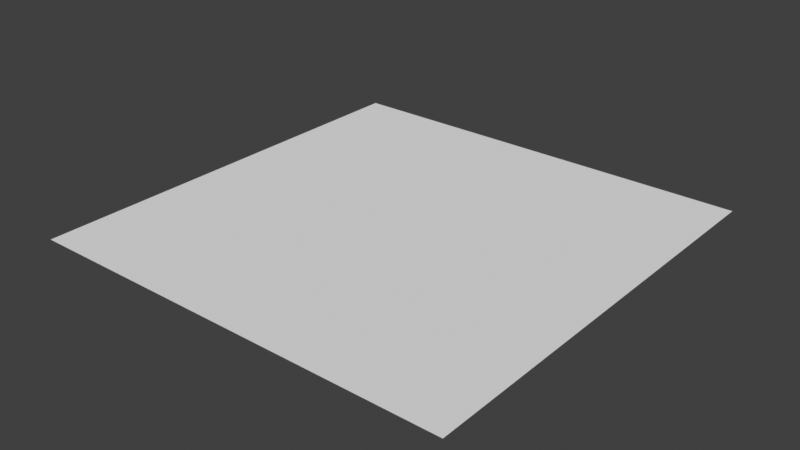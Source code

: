 # Source: floor_large1.blend  (saved by Blender 4.0.36; exported with 4.5.12 LTS)
import bpy
from mathutils import Matrix  # noqa: F401  (used for matrix-valued properties, if any)

bpy.ops.wm.read_factory_settings(use_empty=True)
scene = bpy.context.scene
scene.name = 'Scene'

# ---- collections
col_collection = bpy.data.collections.new('Collection'); scene.collection.children.link(col_collection)

# ---- materials (node trees are filled in below, after node groups)
mat_materials_stone_indoor_floor_large1 = bpy.data.materials.new('materials/stone_indoor/floor_large1')

# ---- material node trees

# ---- world
world_world = bpy.data.worlds.new('World'); scene.world = world_world
world_world.use_nodes = True; world_world.node_tree.nodes.clear()
_N = world_world.node_tree.nodes; _L = world_world.node_tree.links
n0 = _N.new('ShaderNodeOutputWorld'); n0.name = 'World Output'; n0.location = (300, 300)
n1 = _N.new('ShaderNodeBackground'); n1.name = 'Background'; n1.location = (10, 300)
n1.inputs[0].default_value = (0.05088, 0.05088, 0.05088, 1.0)
_L.new(n1.outputs[0], n0.inputs[0])
n0.is_active_output = True
world_world.color = (0.05088, 0.05088, 0.05088)
world_world.use_sun_shadow = False
world_world.sun_shadow_jitter_overblur = 0.0

# ---- meshes
me_floor_large1_001 = bpy.data.meshes.new('floor_large1.001')
me_floor_large1_001.from_pydata([(2.0, -2.0, 0.0), (2.0, 2.0, 0.0), (-2.0, -2.0, 0.0), (-2.0, 2.0, 0.0)], [], [(1, 3, 2, 0)])
_uv = me_floor_large1_001.uv_layers.new(name='UVMap')
_uv.uv.foreach_set('vector', [0.0, -1.0, 2.0, -1.0, 2.0, 1.0, 0.0, 1.0])
_ca = me_floor_large1_001.color_attributes.new('Color', 'BYTE_COLOR', 'CORNER')
_ca.data.foreach_set('color', [1.0, 1.0, 1.0, 1.0, 0.8228, 0.9734, 1.0, 1.0, 0.402, 0.5647, 0.7084, 1.0, 1.0, 1.0, 1.0, 1.0])
me_floor_large1_001.materials.append(mat_materials_stone_indoor_floor_large1)
me_floor_large1_001.update()

# ---- objects
ob_floor_large1 = bpy.data.objects.new('floor_large1', me_floor_large1_001)

# ---- transforms, parenting, visibility, modifiers, constraints
ob_floor_large1.location = (0.0, 0.0, 0.0)
ob_floor_large1.rotation_euler = (0.0, -0.0, 3.142)

# ---- collection membership
col_collection.objects.link(ob_floor_large1)

# ---- scene / render settings (as saved in the file)
scene.frame_start = 1; scene.frame_end = 250; scene.frame_set(1)
scene.render.engine = 'BLENDER_EEVEE_NEXT'
scene.cycles.sampling_pattern = 'TABULATED_SOBOL'
scene.view_settings.view_transform = 'Standard'
bpy.context.view_layer.update()

# ---- added for rendering (the .blend has no active camera and no usable light): camera, sun
cam_auto = bpy.data.cameras.new('AutoCamera')
cam_auto.lens = 50.0
cam_auto.sensor_width = 36.0
cam_auto.clip_end = 1000.0
ob_auto_camera = bpy.data.objects.new('AutoCamera', cam_auto)
scene.collection.objects.link(ob_auto_camera)
ob_auto_camera.location = (5.23386, -6.28064, 4.18709)
ob_auto_camera.rotation_euler = (1.09748, -7.21219e-08, 0.694738)
scene.camera = ob_auto_camera
light_auto_sun = bpy.data.lights.new('AutoSun', 'SUN')
light_auto_sun.energy = 3.0
light_auto_sun.angle = 0.0523599
ob_auto_sun = bpy.data.objects.new('AutoSun', light_auto_sun)
scene.collection.objects.link(ob_auto_sun)
ob_auto_sun.rotation_euler = (0.872665, 0.174533, 0.523599)
bpy.context.view_layer.update()

